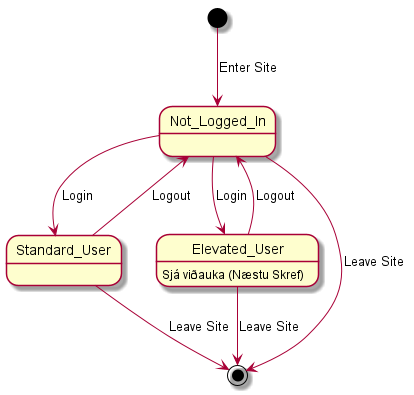

The diagram above was rendered by PlantUML. Its source (embedded in the PNG):
@startuml
[*] --> Not_Logged_In : Enter Site
Not_Logged_In --> Standard_User : Login
Standard_User --> Not_Logged_In : Logout
Not_Logged_In --> Elevated_User : Login
Elevated_User --> Not_Logged_In : Logout
Not_Logged_In --> [*] : Leave Site
Standard_User --> [*] : Leave Site
Elevated_User --> [*] : Leave Site
Elevated_User : Sjá viðauka (Næstu Skref)
@enduml